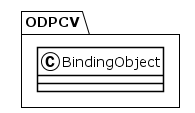

The diagram above was rendered by PlantUML. Its source (embedded in the PNG):
@startuml
!theme plain
package ODPCV {
class BindingObject {
}
}
@enduml